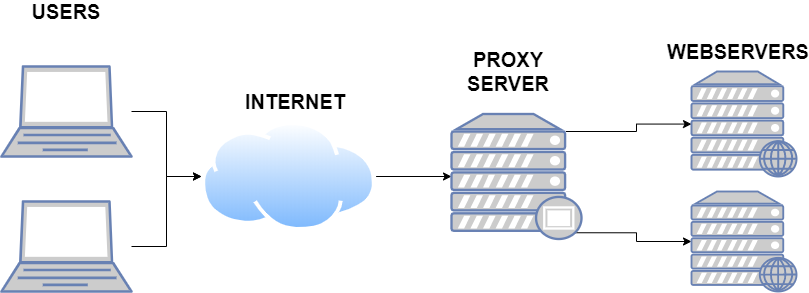

The diagram above was exported from draw.io. Its source (the exported page's mxGraphModel, read from the mxfile embedded in the PNG):
<mxGraphModel dx="3440" dy="1507" grid="1" gridSize="10" guides="1" tooltips="1" connect="1" arrows="1" fold="1" page="1" pageScale="1" pageWidth="1100" pageHeight="850" background="#ffffff" math="0" shadow="0">
  <root>
    <mxCell id="0" />
    <mxCell id="1" parent="0" />
    <mxCell id="6YowgqD2eA0l_YJO56-Y-13" value="" style="edgeStyle=orthogonalEdgeStyle;rounded=0;orthogonalLoop=1;jettySize=auto;html=1;" edge="1" parent="1" source="6YowgqD2eA0l_YJO56-Y-1" target="6YowgqD2eA0l_YJO56-Y-3">
      <mxGeometry relative="1" as="geometry" />
    </mxCell>
    <mxCell id="6YowgqD2eA0l_YJO56-Y-1" value="" style="fontColor=#0066CC;verticalAlign=top;verticalLabelPosition=bottom;labelPosition=center;align=center;html=1;outlineConnect=0;fillColor=#CCCCCC;strokeColor=#6881B3;gradientColor=none;gradientDirection=north;strokeWidth=2;shape=mxgraph.networks.laptop;" vertex="1" parent="1">
      <mxGeometry x="-2170" y="-515" width="130" height="90" as="geometry" />
    </mxCell>
    <mxCell id="6YowgqD2eA0l_YJO56-Y-16" value="" style="edgeStyle=orthogonalEdgeStyle;rounded=0;orthogonalLoop=1;jettySize=auto;html=1;" edge="1" parent="1" source="6YowgqD2eA0l_YJO56-Y-2" target="6YowgqD2eA0l_YJO56-Y-3">
      <mxGeometry relative="1" as="geometry" />
    </mxCell>
    <mxCell id="6YowgqD2eA0l_YJO56-Y-2" value="" style="fontColor=#0066CC;verticalAlign=top;verticalLabelPosition=bottom;labelPosition=center;align=center;html=1;outlineConnect=0;fillColor=#CCCCCC;strokeColor=#6881B3;gradientColor=none;gradientDirection=north;strokeWidth=2;shape=mxgraph.networks.laptop;" vertex="1" parent="1">
      <mxGeometry x="-2170" y="-380" width="130" height="90" as="geometry" />
    </mxCell>
    <mxCell id="6YowgqD2eA0l_YJO56-Y-17" value="" style="edgeStyle=orthogonalEdgeStyle;rounded=0;orthogonalLoop=1;jettySize=auto;html=1;" edge="1" parent="1" source="6YowgqD2eA0l_YJO56-Y-3" target="6YowgqD2eA0l_YJO56-Y-4">
      <mxGeometry relative="1" as="geometry" />
    </mxCell>
    <mxCell id="6YowgqD2eA0l_YJO56-Y-3" value="" style="aspect=fixed;perimeter=ellipsePerimeter;html=1;align=center;shadow=0;dashed=0;spacingTop=3;image;image=img/lib/active_directory/internet_cloud.svg;" vertex="1" parent="1">
      <mxGeometry x="-1970" y="-460" width="174.6" height="110" as="geometry" />
    </mxCell>
    <mxCell id="6YowgqD2eA0l_YJO56-Y-31" style="edgeStyle=orthogonalEdgeStyle;rounded=0;orthogonalLoop=1;jettySize=auto;html=1;exitX=0.95;exitY=0.95;exitDx=0;exitDy=0;exitPerimeter=0;" edge="1" parent="1" source="6YowgqD2eA0l_YJO56-Y-4" target="6YowgqD2eA0l_YJO56-Y-20">
      <mxGeometry relative="1" as="geometry" />
    </mxCell>
    <mxCell id="6YowgqD2eA0l_YJO56-Y-32" style="edgeStyle=orthogonalEdgeStyle;rounded=0;orthogonalLoop=1;jettySize=auto;html=1;exitX=0.88;exitY=0.14;exitDx=0;exitDy=0;exitPerimeter=0;" edge="1" parent="1" source="6YowgqD2eA0l_YJO56-Y-4" target="6YowgqD2eA0l_YJO56-Y-21">
      <mxGeometry relative="1" as="geometry" />
    </mxCell>
    <mxCell id="6YowgqD2eA0l_YJO56-Y-4" value="" style="fontColor=#0066CC;verticalAlign=top;verticalLabelPosition=bottom;labelPosition=center;align=center;html=1;outlineConnect=0;fillColor=#CCCCCC;strokeColor=#6881B3;gradientColor=none;gradientDirection=north;strokeWidth=2;shape=mxgraph.networks.proxy_server;" vertex="1" parent="1">
      <mxGeometry x="-1720" y="-467.5" width="130" height="125" as="geometry" />
    </mxCell>
    <mxCell id="6YowgqD2eA0l_YJO56-Y-20" value="" style="fontColor=#0066CC;verticalAlign=top;verticalLabelPosition=bottom;labelPosition=center;align=center;html=1;outlineConnect=0;fillColor=#CCCCCC;strokeColor=#6881B3;gradientColor=none;gradientDirection=north;strokeWidth=2;shape=mxgraph.networks.web_server;" vertex="1" parent="1">
      <mxGeometry x="-1480" y="-390" width="105" height="100" as="geometry" />
    </mxCell>
    <mxCell id="6YowgqD2eA0l_YJO56-Y-21" value="" style="fontColor=#0066CC;verticalAlign=top;verticalLabelPosition=bottom;labelPosition=center;align=center;html=1;outlineConnect=0;fillColor=#CCCCCC;strokeColor=#6881B3;gradientColor=none;gradientDirection=north;strokeWidth=2;shape=mxgraph.networks.web_server;" vertex="1" parent="1">
      <mxGeometry x="-1480" y="-510" width="105" height="105" as="geometry" />
    </mxCell>
    <mxCell id="6YowgqD2eA0l_YJO56-Y-33" value="WEBSERVERS" style="text;html=1;strokeColor=none;fillColor=none;align=center;verticalAlign=middle;whiteSpace=wrap;rounded=0;fontStyle=1;fontSize=20;" vertex="1" parent="1">
      <mxGeometry x="-1447.5" y="-540" width="27.5" height="20" as="geometry" />
    </mxCell>
    <mxCell id="6YowgqD2eA0l_YJO56-Y-36" value="PROXY SERVER" style="text;html=1;strokeColor=none;fillColor=none;align=center;verticalAlign=middle;whiteSpace=wrap;rounded=0;fontStyle=1;fontSize=20;" vertex="1" parent="1">
      <mxGeometry x="-1677" y="-520" width="27.5" height="20" as="geometry" />
    </mxCell>
    <mxCell id="6YowgqD2eA0l_YJO56-Y-37" value="INTERNET" style="text;html=1;strokeColor=none;fillColor=none;align=center;verticalAlign=middle;whiteSpace=wrap;rounded=0;fontStyle=1;fontSize=20;" vertex="1" parent="1">
      <mxGeometry x="-1890" y="-490" width="27.5" height="20" as="geometry" />
    </mxCell>
    <mxCell id="6YowgqD2eA0l_YJO56-Y-39" value="USERS" style="text;html=1;strokeColor=none;fillColor=none;align=center;verticalAlign=middle;whiteSpace=wrap;rounded=0;fontStyle=1;fontSize=20;" vertex="1" parent="1">
      <mxGeometry x="-2118.75" y="-580" width="27.5" height="20" as="geometry" />
    </mxCell>
  </root>
</mxGraphModel>